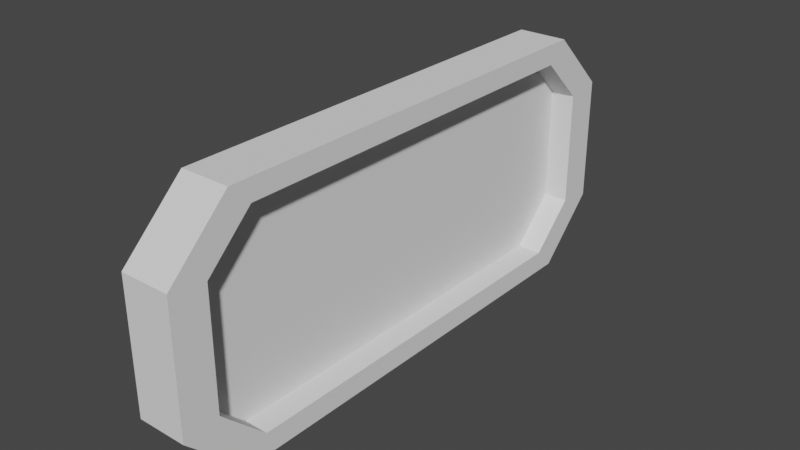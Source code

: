 # Source: window1.blend  (saved by Blender 3.0.42; exported with 4.5.12 LTS)
import bpy
from mathutils import Matrix  # noqa: F401  (used for matrix-valued properties, if any)

bpy.ops.wm.read_factory_settings(use_empty=True)
scene = bpy.context.scene
scene.name = 'Scene'

# ---- collections
col_collection = bpy.data.collections.new('Collection'); scene.collection.children.link(col_collection)

# ---- world
world_world = bpy.data.worlds.new('World'); scene.world = world_world
world_world.use_nodes = True; world_world.node_tree.nodes.clear()
_N = world_world.node_tree.nodes; _L = world_world.node_tree.links
n0 = _N.new('ShaderNodeOutputWorld'); n0.name = 'World Output'; n0.location = (300, 300)
n1 = _N.new('ShaderNodeBackground'); n1.name = 'Background'; n1.location = (10, 300)
n1.inputs[0].default_value = (0.05088, 0.05088, 0.05088, 1.0)
_L.new(n1.outputs[0], n0.inputs[0])
n0.is_active_output = True
world_world.color = (0.05088, 0.05088, 0.05088)
world_world.use_sun_shadow = False
world_world.sun_shadow_jitter_overblur = 0.0

# ---- meshes
me_cube_002 = bpy.data.meshes.new('Cube.002')
me_cube_002.from_pydata([(-1.0, -0.9057, -0.826), (-1.0, -1.0, 1.0), (-1.0, 0.9047, -0.826), (-1.0, 0.9047, 0.8345), (2.841, -1.284, 0.521), (2.841, 1.281, -0.5147), (2.841, -1.284, -0.521), (2.841, 1.0, 1.0), (-1.0, -1.118, -0.4756), (-1.0, -1.118, 0.4756), (2.841, 1.281, 0.5147), (2.841, -1.0, 1.0), (-1.0, 1.116, 0.4702), (-1.0, 1.116, -0.4702), (2.841, -1.0, -1.0), (2.841, 1.0, -1.0), (-1.0, 1.0, -1.0), (-1.0, -1.0, -1.0), (-1.0, -0.9057, 0.8345), (-1.0, 1.0, 1.0), (-1.0, -1.284, -0.521), (-1.0, -1.284, 0.521), (-1.0, 1.281, 0.5147), (-1.0, 1.281, -0.5147), (2.841, 0.9047, -0.826), (2.841, -0.9057, -0.826), (2.841, -0.9057, 0.8345), (2.841, 0.9047, 0.8345), (2.841, -1.118, -0.4756), (2.841, -1.118, 0.4756), (2.841, 1.116, 0.4702), (2.841, 1.116, -0.4702), (1.232, -0.003503, -0.9544), (1.232, -0.003503, 0.8368), (1.625, -0.003503, -0.9544), (1.625, -0.003503, 0.8368), (0.9206, 1.116, -0.4702), (0.9206, 1.116, 0.4702), (0.9206, -0.9057, 0.8345), (0.9206, -0.9057, -0.826), (0.9206, 0.9047, 0.8345), (0.9206, 0.9047, -0.826), (0.9206, -1.118, 0.4756), (0.9206, -1.118, -0.4756)], [], [(26, 29, 4, 11), (36, 37, 30, 31), (28, 25, 14, 6), (24, 31, 5, 15), (31, 30, 10, 5), (29, 28, 6, 4), (30, 27, 7, 10), (27, 26, 11, 7), (23, 16, 15, 5), (25, 24, 15, 14), (0, 17, 16, 2), (3, 19, 1, 18), (9, 21, 20, 8), (8, 20, 17, 0), (18, 1, 21, 9), (13, 23, 22, 12), (12, 22, 19, 3), (2, 16, 23, 13), (21, 1, 11, 4), (37, 40, 27, 30), (20, 21, 4, 6), (22, 23, 5, 10), (41, 36, 31, 24), (39, 41, 24, 25), (40, 38, 26, 27), (42, 43, 28, 29), (43, 39, 25, 28), (16, 17, 14, 15), (38, 42, 29, 26), (19, 22, 10, 7), (1, 19, 7, 11), (17, 20, 6, 14), (38, 39, 41, 40), (39, 38, 42, 43), (18, 9, 42, 38), (8, 0, 39, 43), (9, 8, 43, 42), (3, 18, 38, 40), (0, 2, 41, 39), (2, 13, 36, 41), (12, 3, 40, 37), (13, 12, 37, 36), (40, 41, 36, 37)])
_uv = me_cube_002.uv_layers.new(name='UVMap')
_uv.uv.foreach_set('vector', [0.588, 0.0, 0.5798, 0.0, 0.625, 0.0, 0.625, 0.0, 0.4209, 0.25, 0.5791, 0.25, 0.5791, 0.25, 0.4209, 0.25, 0.4202, 0.0, 0.412, 0.0, 0.375, 0.0, 0.375, 0.0, 0.4126, 0.25, 0.4209, 0.25, 0.375, 0.25, 0.375, 0.25, 0.4209, 0.25, 0.5791, 0.25, 0.625, 0.25, 0.375, 0.25, 0.5798, 0.0, 0.4202, 0.0, 0.375, 0.0, 0.625, 0.0, 0.5791, 0.25, 0.5874, 0.25, 0.625, 0.25, 0.625, 0.25, 0.5874, 0.25, 0.588, 0.0, 0.625, 0.0, 0.625, 0.25, 0.375, 0.25, 0.375, 0.25, 0.375, 0.25, 0.375, 0.25, 0.412, 0.0, 0.4126, 0.25, 0.375, 0.25, 0.375, 0.0, 0.412, 0.0, 0.375, 0.0, 0.375, 0.25, 0.4126, 0.25, 0.5874, 0.25, 0.625, 0.25, 0.625, 0.0, 0.588, 0.0, 0.5798, 0.0, 0.625, 0.0, 0.375, 0.0, 0.4202, 0.0, 0.4202, 0.0, 0.375, 0.0, 0.375, 0.0, 0.412, 0.0, 0.588, 0.0, 0.625, 0.0, 0.625, 0.0, 0.5798, 0.0, 0.4209, 0.25, 0.375, 0.25, 0.625, 0.25, 0.5791, 0.25, 0.5791, 0.25, 0.625, 0.25, 0.625, 0.25, 0.5874, 0.25, 0.4126, 0.25, 0.375, 0.25, 0.375, 0.25, 0.4209, 0.25, 0.625, 0.0, 0.625, 0.0, 0.625, 0.0, 0.625, 0.0, 0.5791, 0.25, 0.5874, 0.25, 0.5874, 0.25, 0.5791, 0.25, 0.375, 0.0, 0.625, 0.0, 0.625, 0.0, 0.375, 0.0, 0.625, 0.25, 0.375, 0.25, 0.375, 0.25, 0.625, 0.25, 0.4126, 0.25, 0.4209, 0.25, 0.4209, 0.25, 0.4126, 0.25, 0.412, 0.0, 0.4126, 0.25, 0.4126, 0.25, 0.412, 0.0, 0.5874, 0.25, 0.588, 0.0, 0.588, 0.0, 0.5874, 0.25, 0.5798, 0.0, 0.4202, 0.0, 0.4202, 0.0, 0.5798, 0.0, 0.4202, 0.0, 0.412, 0.0, 0.412, 0.0, 0.4202, 0.0, 0.375, 0.25, 0.375, 0.0, 0.375, 0.0, 0.375, 0.25, 0.588, 0.0, 0.5798, 0.0, 0.5798, 0.0, 0.588, 0.0, 0.625, 0.25, 0.625, 0.25, 0.625, 0.25, 0.625, 0.25, 0.625, 0.0, 0.625, 0.25, 0.625, 0.25, 0.625, 0.0, 0.375, 0.0, 0.375, 0.0, 0.375, 0.0, 0.375, 0.0, 0.0, 0.0, 1.0, 0.0, 1.0, 1.0, 0.0, 1.0, 1.0, 0.0, 0.0, 0.0, 0.0, 0.0, 1.0, 0.0, 0.588, 0.0, 0.5798, 0.0, 0.5798, 0.0, 0.588, 0.0, 0.4202, 0.0, 0.412, 0.0, 0.412, 0.0, 0.4202, 0.0, 0.5798, 0.0, 0.4202, 0.0, 0.4202, 0.0, 0.5798, 0.0, 0.5874, 0.25, 0.588, 0.0, 0.588, 0.0, 0.5874, 0.25, 0.412, 0.0, 0.4126, 0.25, 0.4126, 0.25, 0.412, 0.0, 0.4126, 0.25, 0.4209, 0.25, 0.4209, 0.25, 0.4126, 0.25, 0.5791, 0.25, 0.5874, 0.25, 0.5874, 0.25, 0.5791, 0.25, 0.4209, 0.25, 0.5791, 0.25, 0.5791, 0.25, 0.4209, 0.25, 0.0, 1.0, 1.0, 1.0, 1.0, 1.0, 0.0, 1.0])
me_cube_002.use_remesh_fix_poles = True
me_cube_002.use_remesh_preserve_attributes = False
me_cube_002.update()

# ---- objects
ob_cube = bpy.data.objects.new('Cube', me_cube_002)

# ---- transforms, parenting, visibility, modifiers, constraints
ob_cube.location = (-0.288, 0.0, 0.0)
ob_cube.scale = (0.322, 5.449, 3.101)

# ---- collection membership
col_collection.objects.link(ob_cube)

# ---- scene / render settings (as saved in the file)
scene.frame_start = 1; scene.frame_end = 250; scene.frame_set(1)
scene.render.engine = 'BLENDER_EEVEE_NEXT'
scene.cycles.sampling_pattern = 'TABULATED_SOBOL'
scene.cycles.use_light_tree = False
scene.view_settings.view_transform = 'Filmic'
bpy.context.view_layer.update()

# ---- added for rendering (the .blend has no active camera and no usable light): camera, sun
cam_auto = bpy.data.cameras.new('AutoCamera')
cam_auto.lens = 50.0
cam_auto.sensor_width = 36.0
cam_auto.clip_end = 1000.0
ob_auto_camera = bpy.data.objects.new('AutoCamera', cam_auto)
scene.collection.objects.link(ob_auto_camera)
ob_auto_camera.location = (14.2045, -17.0421, 11.3568)
ob_auto_camera.rotation_euler = (1.09748, -7.21219e-08, 0.694738)
scene.camera = ob_auto_camera
light_auto_sun = bpy.data.lights.new('AutoSun', 'SUN')
light_auto_sun.energy = 3.0
light_auto_sun.angle = 0.0523599
ob_auto_sun = bpy.data.objects.new('AutoSun', light_auto_sun)
scene.collection.objects.link(ob_auto_sun)
ob_auto_sun.rotation_euler = (0.872665, 0.174533, 0.523599)
bpy.context.view_layer.update()
